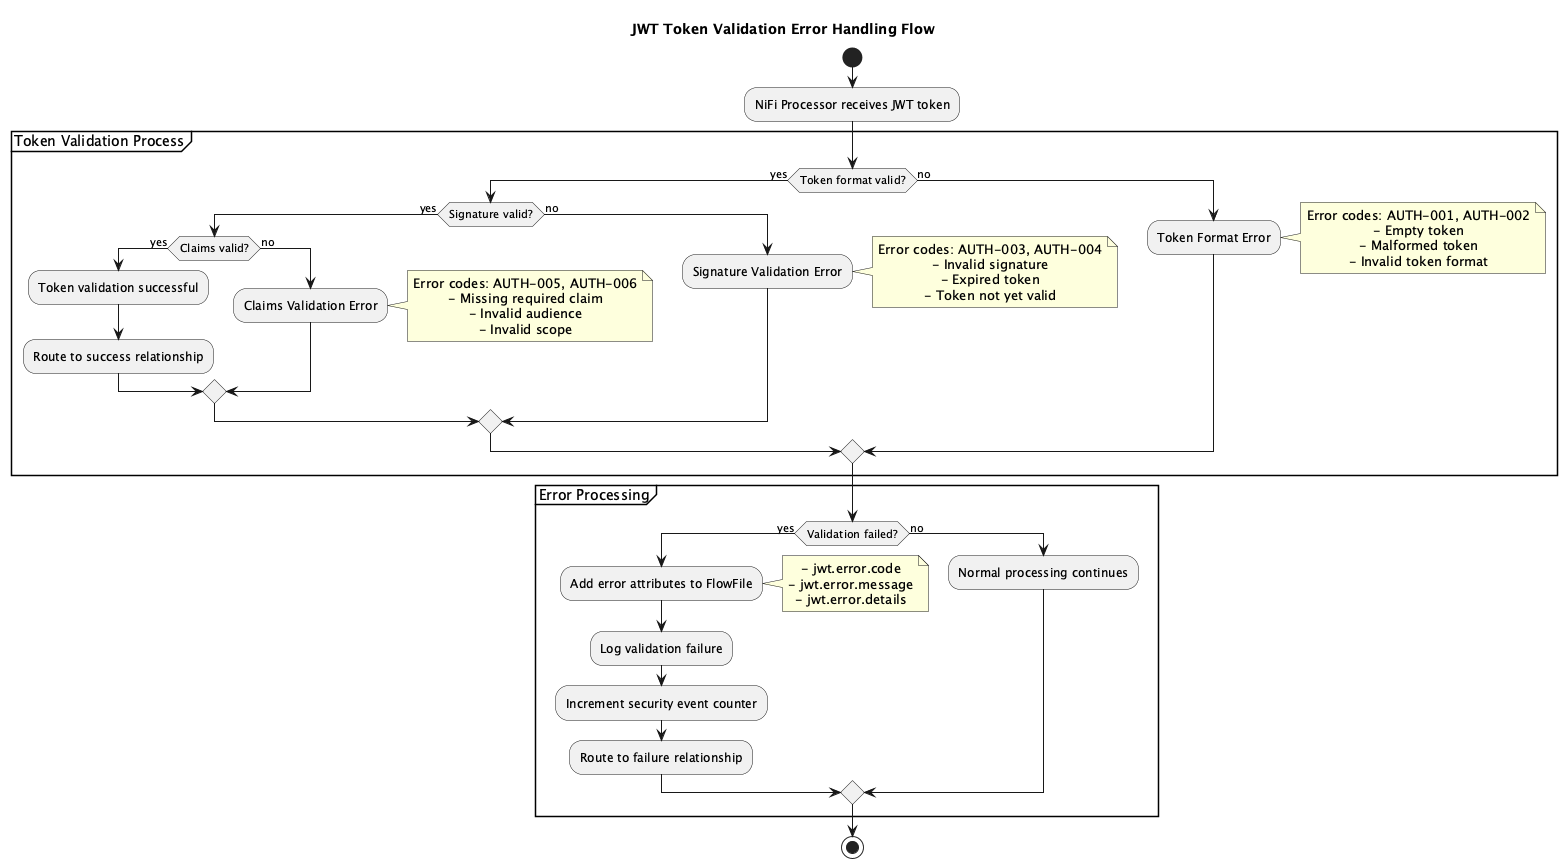

The diagram above was rendered by PlantUML. Its source (embedded in the PNG):
@startuml error-handling-flow
!pragma layout smetana
skinparam defaultTextAlignment center
skinparam componentStyle uml2

title "JWT Token Validation Error Handling Flow"

start

:NiFi Processor receives JWT token;

partition "Token Validation Process" {
  if (Token format valid?) then (yes)
    if (Signature valid?) then (yes)
      if (Claims valid?) then (yes)
        :Token validation successful;
        :Route to success relationship;
      else (no)
        :Claims Validation Error;
        note right
          Error codes: AUTH-005, AUTH-006
          - Missing required claim
          - Invalid audience
          - Invalid scope
        end note
      endif
    else (no)
      :Signature Validation Error;
      note right
        Error codes: AUTH-003, AUTH-004
        - Invalid signature
        - Expired token
        - Token not yet valid
      end note
    endif
  else (no)
    :Token Format Error;
    note right
      Error codes: AUTH-001, AUTH-002
      - Empty token
      - Malformed token
      - Invalid token format
    end note
  endif
}

partition "Error Processing" {
  if (Validation failed?) then (yes)
    :Add error attributes to FlowFile;
    note right
      - jwt.error.code
      - jwt.error.message
      - jwt.error.details
    end note
    
    :Log validation failure;
    
    :Increment security event counter;
    
    :Route to failure relationship;
  else (no)
    :Normal processing continues;
  endif
}

stop

@enduml